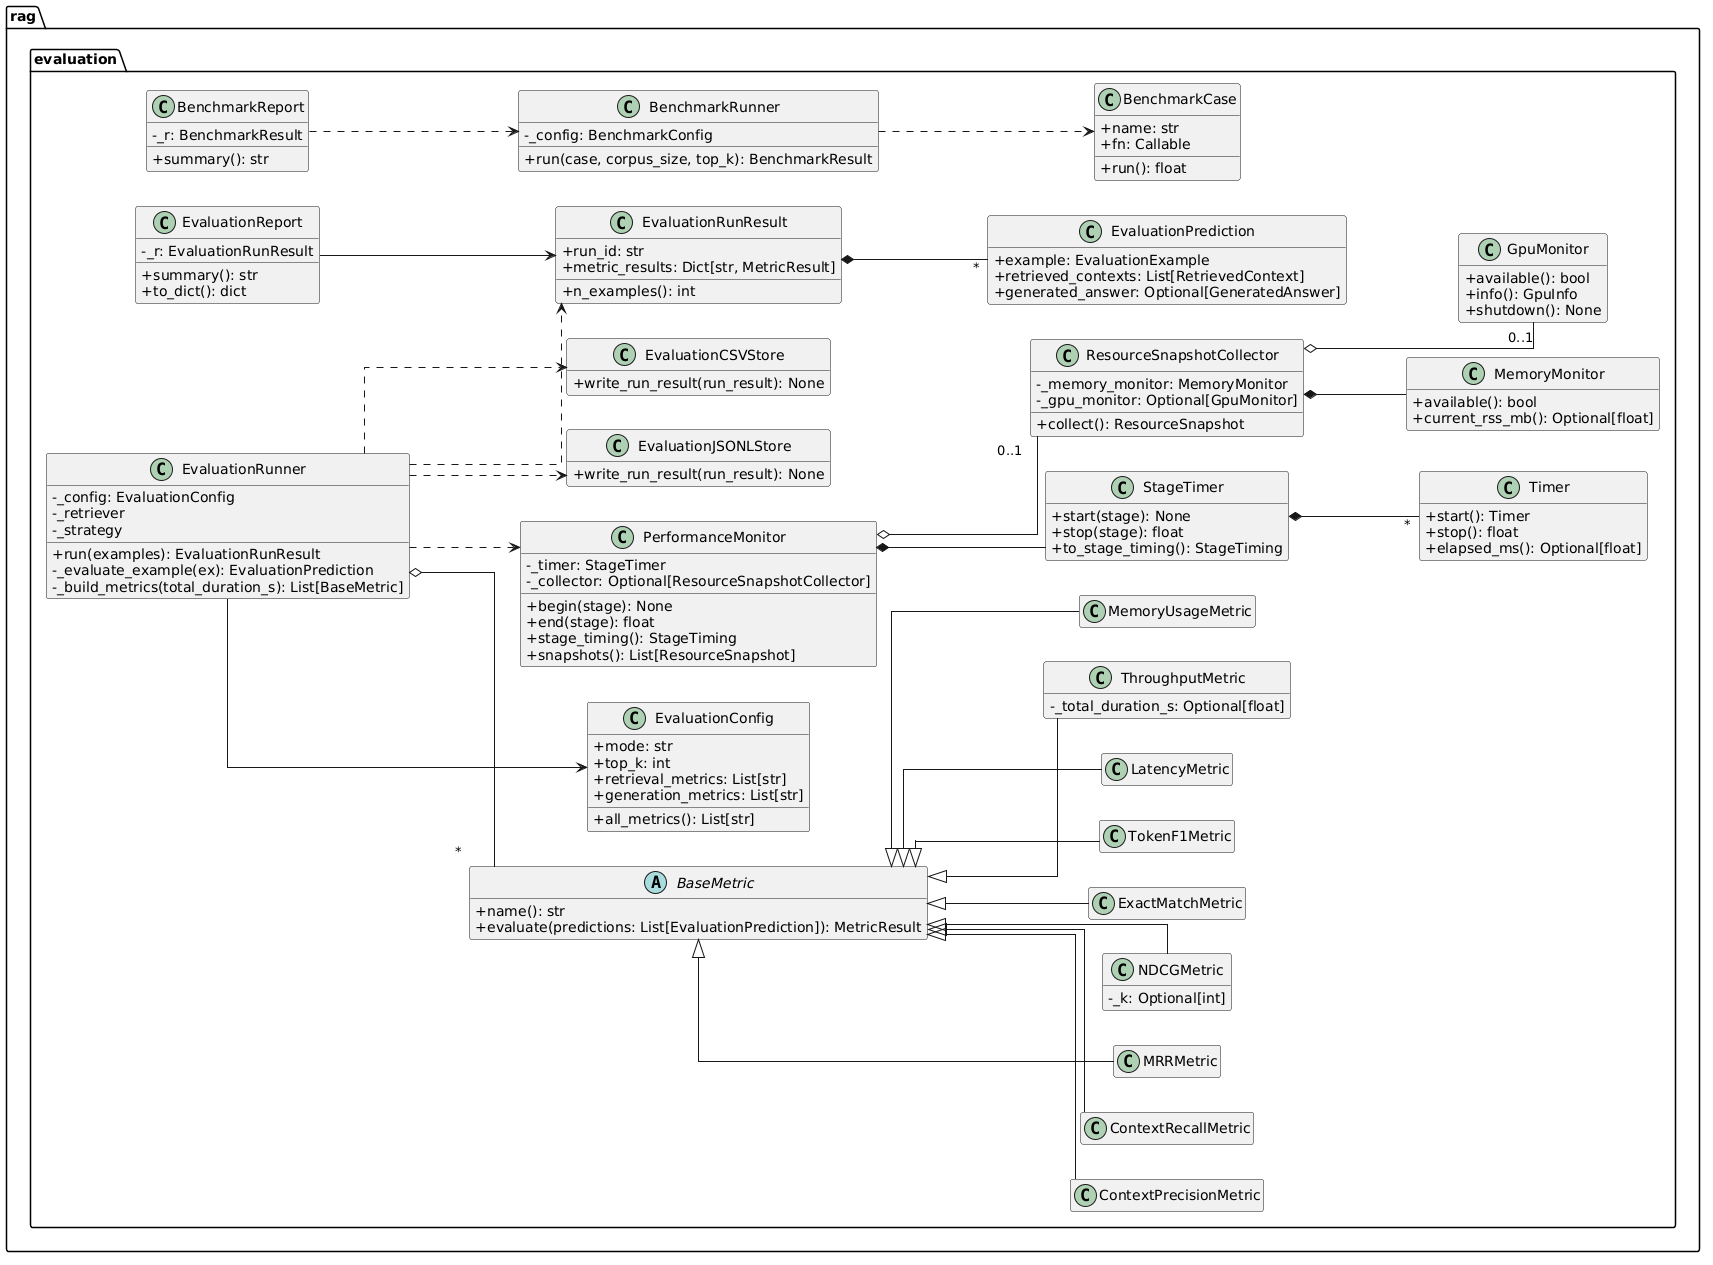

The diagram above was rendered by PlantUML. Its source (embedded in the PNG):
@startuml
skinparam classAttributeIconSize 0
skinparam linetype ortho
hide empty members
left to right direction

package "rag" {
  package "evaluation" {

    abstract class BaseMetric {
      +name(): str
      +evaluate(predictions: List[EvaluationPrediction]): MetricResult
    }

    class ContextPrecisionMetric
    class ContextRecallMetric
    class MRRMetric
    class NDCGMetric {
      -_k: Optional[int]
    }
    class ExactMatchMetric
    class TokenF1Metric
    class LatencyMetric
    class ThroughputMetric {
      -_total_duration_s: Optional[float]
    }
    class MemoryUsageMetric

    class EvaluationRunner {
      -_config: EvaluationConfig
      -_retriever
      -_strategy
      +run(examples): EvaluationRunResult
      -_evaluate_example(ex): EvaluationPrediction
      -_build_metrics(total_duration_s): List[BaseMetric]
    }

    class EvaluationConfig {
      +mode: str
      +top_k: int
      +retrieval_metrics: List[str]
      +generation_metrics: List[str]
      +all_metrics(): List[str]
    }

    class PerformanceMonitor {
      -_timer: StageTimer
      -_collector: Optional[ResourceSnapshotCollector]
      +begin(stage): None
      +end(stage): float
      +stage_timing(): StageTiming
      +snapshots(): List[ResourceSnapshot]
    }
    class StageTimer {
      +start(stage): None
      +stop(stage): float
      +to_stage_timing(): StageTiming
    }
    class Timer {
      +start(): Timer
      +stop(): float
      +elapsed_ms(): Optional[float]
    }
    class ResourceSnapshotCollector {
      -_memory_monitor: MemoryMonitor
      -_gpu_monitor: Optional[GpuMonitor]
      +collect(): ResourceSnapshot
    }
    class MemoryMonitor {
      +available(): bool
      +current_rss_mb(): Optional[float]
    }
    class GpuMonitor {
      +available(): bool
      +info(): GpuInfo
      +shutdown(): None
    }

    class EvaluationReport {
      -_r: EvaluationRunResult
      +summary(): str
      +to_dict(): dict
    }
    class BenchmarkReport {
      -_r: BenchmarkResult
      +summary(): str
    }

    class EvaluationJSONLStore {
      +write_run_result(run_result): None
    }
    class EvaluationCSVStore {
      +write_run_result(run_result): None
    }

    class BenchmarkRunner {
      -_config: BenchmarkConfig
      +run(case, corpus_size, top_k): BenchmarkResult
    }
    class BenchmarkCase {
      +name: str
      +fn: Callable
      +run(): float
    }

    class EvaluationPrediction {
      +example: EvaluationExample
      +retrieved_contexts: List[RetrievedContext]
      +generated_answer: Optional[GeneratedAnswer]
    }
    class EvaluationRunResult {
      +run_id: str
      +metric_results: Dict[str, MetricResult]
      +n_examples(): int
    }

    BaseMetric <|-- ContextPrecisionMetric
    BaseMetric <|-- ContextRecallMetric
    BaseMetric <|-- MRRMetric
    BaseMetric <|-- NDCGMetric
    BaseMetric <|-- ExactMatchMetric
    BaseMetric <|-- TokenF1Metric
    BaseMetric <|-- LatencyMetric
    BaseMetric <|-- ThroughputMetric
    BaseMetric <|-- MemoryUsageMetric

    EvaluationRunner --> EvaluationConfig
    EvaluationRunner o-- "*" BaseMetric
    EvaluationRunner ..> PerformanceMonitor
    EvaluationRunner ..> EvaluationRunResult
    EvaluationRunner ..> EvaluationJSONLStore
    EvaluationRunner ..> EvaluationCSVStore

    PerformanceMonitor *-- StageTimer
    PerformanceMonitor o-- "0..1" ResourceSnapshotCollector
    StageTimer *-- "*" Timer
    ResourceSnapshotCollector *-- MemoryMonitor
    ResourceSnapshotCollector o-- "0..1" GpuMonitor

    EvaluationReport --> EvaluationRunResult
    EvaluationRunResult *-- "*" EvaluationPrediction

    BenchmarkRunner ..> BenchmarkCase
    BenchmarkReport ..> BenchmarkRunner
  }
}
@enduml